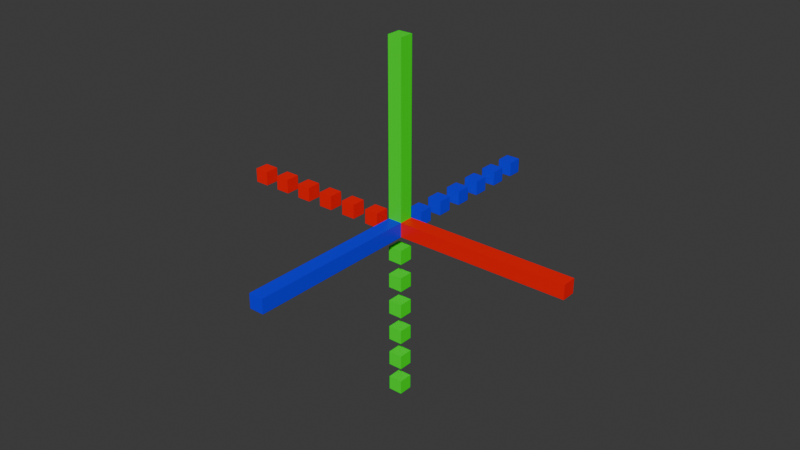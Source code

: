 # Source: debugAxis.blend  (saved by Blender 4.0.36; exported with 4.5.12 LTS)
import bpy
from mathutils import Matrix  # noqa: F401  (used for matrix-valued properties, if any)

bpy.ops.wm.read_factory_settings(use_empty=True)
scene = bpy.context.scene
scene.name = 'Scene'

# ---- collections
col_collection = bpy.data.collections.new('Collection'); scene.collection.children.link(col_collection)

# ---- materials (node trees are filled in below, after node groups)
mat_z = bpy.data.materials.new('Z')
mat_z.use_transparent_shadow = False
mat_y = bpy.data.materials.new('Y')
mat_y.alpha_threshold = 0.0
mat_y.use_transparent_shadow = False
mat_y.roughness = 0.5
mat_y.line_color = (0.0, 0.0, 0.0, 1.0)
mat_x = bpy.data.materials.new('X')
mat_x.use_transparent_shadow = False
mat_center = bpy.data.materials.new('Center')
mat_center.use_transparent_shadow = False

# ---- material node trees
mat_z.use_nodes = True; mat_z.node_tree.nodes.clear()
_N = mat_z.node_tree.nodes; _L = mat_z.node_tree.links
n0 = _N.new('ShaderNodeBsdfPrincipled'); n0.name = 'Principled BSDF'; n0.location = (10, 300)
n0.inputs[0].default_value = (0.0, 0.0, 0.9999, 1.0)
n0.inputs[3].default_value = 1.45
n1 = _N.new('ShaderNodeOutputMaterial'); n1.name = 'Material Output'; n1.location = (300, 300)
_L.new(n0.outputs[0], n1.inputs[0])
n1.is_active_output = True
mat_y.use_nodes = True; mat_y.node_tree.nodes.clear()
_N = mat_y.node_tree.nodes; _L = mat_y.node_tree.links
n0 = _N.new('ShaderNodeOutputMaterial'); n0.name = 'Material Output'; n0.location = (300, 300)
n1 = _N.new('ShaderNodeBsdfPrincipled'); n1.name = 'Principled BSDF'; n1.location = (10, 300)
n1.inputs[0].default_value = (0.0, 1.0, 0.0, 1.0)
n1.inputs[3].default_value = 1.45
_L.new(n1.outputs[0], n0.inputs[0])
n0.is_active_output = True
mat_x.use_nodes = True; mat_x.node_tree.nodes.clear()
_N = mat_x.node_tree.nodes; _L = mat_x.node_tree.links
n0 = _N.new('ShaderNodeBsdfPrincipled'); n0.name = 'Principled BSDF'; n0.location = (10, 300)
n0.inputs[0].default_value = (1.0, 0.0, 0.0, 1.0)
n0.inputs[3].default_value = 1.45
n1 = _N.new('ShaderNodeOutputMaterial'); n1.name = 'Material Output'; n1.location = (300, 300)
_L.new(n0.outputs[0], n1.inputs[0])
n1.is_active_output = True
mat_center.use_nodes = True; mat_center.node_tree.nodes.clear()
_N = mat_center.node_tree.nodes; _L = mat_center.node_tree.links
n0 = _N.new('ShaderNodeBsdfPrincipled'); n0.name = 'Principled BSDF'; n0.location = (10, 300)
n0.inputs[0].default_value = (1.0, 1.0, 1.0, 1.0)
n0.inputs[3].default_value = 1.45
n1 = _N.new('ShaderNodeOutputMaterial'); n1.name = 'Material Output'; n1.location = (300, 300)
_L.new(n0.outputs[0], n1.inputs[0])
n1.is_active_output = True

# ---- world
world_world = bpy.data.worlds.new('World'); scene.world = world_world
world_world.use_nodes = True; world_world.node_tree.nodes.clear()
_N = world_world.node_tree.nodes; _L = world_world.node_tree.links
n0 = _N.new('ShaderNodeOutputWorld'); n0.name = 'World Output'; n0.location = (300, 300)
n1 = _N.new('ShaderNodeBackground'); n1.name = 'Background'; n1.location = (10, 300)
n1.inputs[0].default_value = (0.05088, 0.05088, 0.05088, 1.0)
_L.new(n1.outputs[0], n0.inputs[0])
n0.is_active_output = True
world_world.color = (0.05088, 0.05088, 0.05088)
world_world.use_sun_shadow = False
world_world.sun_shadow_jitter_overblur = 0.0

# ---- meshes
me_cube_002 = bpy.data.meshes.new('Cube.002')
me_cube_002.from_pydata([(-0.125, -0.005, -0.005), (0.025, -0.005, -0.005), (-0.125, -0.005, 0.005), (0.025, -0.005, 0.005), (-0.125, 0.005, -0.005), (0.025, 0.005, -0.005), (-0.125, 0.005, 0.005), (0.025, 0.005, 0.005), (0.035, -0.005, -0.005), (0.125, -0.005, -0.005), (0.035, -0.005, 0.005), (0.125, -0.005, 0.005), (0.125, 0.005, -0.005), (0.035, 0.005, -0.005), (0.125, 0.005, 0.005), (0.035, 0.005, 0.005), (-0.005, -0.005, -0.005), (-0.005, -0.005, 0.005), (-0.005, 0.005, -0.005), (-0.005, 0.005, 0.005), (0.015, -0.005, -0.005), (0.015, -0.005, 0.005), (0.015, 0.005, -0.005), (0.015, 0.005, 0.005), (0.045, -0.005, -0.005), (0.045, -0.005, 0.005), (0.045, 0.005, -0.005), (0.045, 0.005, 0.005), (0.055, -0.005, -0.005), (0.055, -0.005, 0.005), (0.055, 0.005, -0.005), (0.055, 0.005, 0.005), (0.065, -0.005, -0.005), (0.065, -0.005, 0.005), (0.065, 0.005, -0.005), (0.065, 0.005, 0.005), (0.075, -0.005, -0.005), (0.075, -0.005, 0.005), (0.075, 0.005, -0.005), (0.075, 0.005, 0.005), (0.085, -0.005, -0.005), (0.085, -0.005, 0.005), (0.085, 0.005, -0.005), (0.085, 0.005, 0.005), (0.095, -0.005, -0.005), (0.095, -0.005, 0.005), (0.095, 0.005, -0.005), (0.095, 0.005, 0.005), (0.105, -0.005, -0.005), (0.105, -0.005, 0.005), (0.105, 0.005, -0.005), (0.105, 0.005, 0.005), (0.115, -0.005, -0.005), (0.115, -0.005, 0.005), (0.115, 0.005, -0.005), (0.115, 0.005, 0.005)], [], [(0, 2, 6, 4), (5, 22, 23, 7), (14, 12, 54, 55), (18, 4, 6, 19), (15, 27, 26, 13), (42, 38, 39, 43), (50, 46, 47, 51), (34, 30, 31, 35), (12, 14, 11, 9), (17, 2, 0, 16), (25, 10, 8, 24), (41, 37, 36, 40), (49, 45, 44, 48), (33, 29, 28, 32), (20, 1, 3, 21), (52, 9, 11, 53), (22, 5, 1, 20), (12, 9, 52, 54), (16, 0, 4, 18), (8, 13, 26, 24), (40, 36, 38, 42), (48, 44, 46, 50), (32, 28, 30, 34), (19, 6, 2, 17), (27, 15, 10, 25), (43, 39, 37, 41), (51, 47, 45, 49), (35, 31, 29, 33), (21, 3, 7, 23), (53, 11, 14, 55), (5, 7, 3, 1), (8, 10, 15, 13), (18, 19, 17, 16), (20, 21, 23, 22), (26, 27, 25, 24), (28, 29, 31, 30), (34, 35, 33, 32), (36, 37, 39, 38), (42, 43, 41, 40), (44, 45, 47, 46), (50, 51, 49, 48), (52, 53, 55, 54)])
_uv = me_cube_002.uv_layers.new(name='UVMap')
_uv.uv.foreach_set('vector', [0.375, 0.0, 0.625, 0.0, 0.625, 0.25, 0.375, 0.25, 0.375, 0.4, 0.375, 0.39, 0.625, 0.39, 0.625, 0.4, 0.625, 0.5, 0.375, 0.5, 0.375, 0.49, 0.625, 0.49, 0.375, 0.38, 0.375, 0.25, 0.625, 0.25, 0.625, 0.38, 0.625, 0.41, 0.625, 0.42, 0.375, 0.42, 0.375, 0.41, 0.375, 0.46, 0.375, 0.45, 0.625, 0.45, 0.625, 0.46, 0.375, 0.48, 0.375, 0.47, 0.625, 0.47, 0.625, 0.48, 0.375, 0.44, 0.375, 0.43, 0.625, 0.43, 0.625, 0.44, 0.375, 0.5, 0.625, 0.5, 0.625, 0.75, 0.375, 0.75, 0.625, 0.87, 0.625, 1.0, 0.375, 1.0, 0.375, 0.87, 0.625, 0.83, 0.625, 0.84, 0.375, 0.84, 0.375, 0.83, 0.625, 0.79, 0.625, 0.8, 0.375, 0.8, 0.375, 0.79, 0.625, 0.77, 0.625, 0.78, 0.375, 0.78, 0.375, 0.77, 0.625, 0.81, 0.625, 0.82, 0.375, 0.82, 0.375, 0.81, 0.375, 0.86, 0.375, 0.85, 0.625, 0.85, 0.625, 0.86, 0.375, 0.76, 0.375, 0.75, 0.625, 0.75, 0.625, 0.76, 0.265, 0.5, 0.275, 0.5, 0.275, 0.75, 0.265, 0.75, 0.375, 0.5, 0.375, 0.75, 0.365, 0.75, 0.365, 0.5, 0.255, 0.75, 0.125, 0.75, 0.125, 0.5, 0.255, 0.5, 0.285, 0.75, 0.285, 0.5, 0.295, 0.5, 0.295, 0.75, 0.335, 0.75, 0.325, 0.75, 0.325, 0.5, 0.335, 0.5, 0.355, 0.75, 0.345, 0.75, 0.345, 0.5, 0.355, 0.5, 0.315, 0.75, 0.305, 0.75, 0.305, 0.5, 0.315, 0.5, 0.745, 0.5, 0.875, 0.5, 0.875, 0.75, 0.745, 0.75, 0.705, 0.5, 0.715, 0.5, 0.715, 0.75, 0.705, 0.75, 0.665, 0.5, 0.675, 0.5, 0.675, 0.75, 0.665, 0.75, 0.645, 0.5, 0.655, 0.5, 0.655, 0.75, 0.645, 0.75, 0.685, 0.5, 0.695, 0.5, 0.695, 0.75, 0.685, 0.75, 0.735, 0.75, 0.725, 0.75, 0.725, 0.5, 0.735, 0.5, 0.635, 0.75, 0.625, 0.75, 0.625, 0.5, 0.635, 0.5, 0.375, 0.25, 0.625, 0.25, 0.625, 0.0, 0.375, 0.0, 0.375, 0.75, 0.625, 0.75, 0.625, 0.5, 0.375, 0.5, 0.375, 0.25, 0.625, 0.25, 0.625, 0.0, 0.375, 0.0, 0.375, 0.75, 0.625, 0.75, 0.625, 0.5, 0.375, 0.5, 0.375, 0.25, 0.625, 0.25, 0.625, 0.0, 0.375, 0.0, 0.375, 0.75, 0.625, 0.75, 0.625, 0.5, 0.375, 0.5, 0.375, 0.25, 0.625, 0.25, 0.625, 0.0, 0.375, 0.0, 0.375, 0.75, 0.625, 0.75, 0.625, 0.5, 0.375, 0.5, 0.375, 0.25, 0.625, 0.25, 0.625, 0.0, 0.375, 0.0, 0.375, 0.75, 0.625, 0.75, 0.625, 0.5, 0.375, 0.5, 0.375, 0.25, 0.625, 0.25, 0.625, 0.0, 0.375, 0.0, 0.375, 0.75, 0.625, 0.75, 0.625, 0.5, 0.375, 0.5])
me_cube_002.materials.append(mat_z)
me_cube_002.update()
me_cube_011 = bpy.data.meshes.new('Cube.011')
me_cube_011.from_pydata([(-0.125, -0.005, -0.005), (0.025, -0.005, -0.005), (-0.125, -0.005, 0.005), (0.025, -0.005, 0.005), (-0.125, 0.005, -0.005), (0.025, 0.005, -0.005), (-0.125, 0.005, 0.005), (0.025, 0.005, 0.005), (0.035, -0.005, -0.005), (0.125, -0.005, -0.005), (0.035, -0.005, 0.005), (0.125, -0.005, 0.005), (0.125, 0.005, -0.005), (0.035, 0.005, -0.005), (0.125, 0.005, 0.005), (0.035, 0.005, 0.005), (-0.005, -0.005, -0.005), (-0.005, -0.005, 0.005), (-0.005, 0.005, -0.005), (-0.005, 0.005, 0.005), (0.015, -0.005, -0.005), (0.015, -0.005, 0.005), (0.015, 0.005, -0.005), (0.015, 0.005, 0.005), (0.045, -0.005, -0.005), (0.045, -0.005, 0.005), (0.045, 0.005, -0.005), (0.045, 0.005, 0.005), (0.055, -0.005, -0.005), (0.055, -0.005, 0.005), (0.055, 0.005, -0.005), (0.055, 0.005, 0.005), (0.065, -0.005, -0.005), (0.065, -0.005, 0.005), (0.065, 0.005, -0.005), (0.065, 0.005, 0.005), (0.075, -0.005, -0.005), (0.075, -0.005, 0.005), (0.075, 0.005, -0.005), (0.075, 0.005, 0.005), (0.085, -0.005, -0.005), (0.085, -0.005, 0.005), (0.085, 0.005, -0.005), (0.085, 0.005, 0.005), (0.095, -0.005, -0.005), (0.095, -0.005, 0.005), (0.095, 0.005, -0.005), (0.095, 0.005, 0.005), (0.105, -0.005, -0.005), (0.105, -0.005, 0.005), (0.105, 0.005, -0.005), (0.105, 0.005, 0.005), (0.115, -0.005, -0.005), (0.115, -0.005, 0.005), (0.115, 0.005, -0.005), (0.115, 0.005, 0.005)], [], [(0, 2, 6, 4), (5, 22, 23, 7), (14, 12, 54, 55), (18, 4, 6, 19), (15, 27, 26, 13), (42, 38, 39, 43), (50, 46, 47, 51), (34, 30, 31, 35), (12, 14, 11, 9), (17, 2, 0, 16), (25, 10, 8, 24), (41, 37, 36, 40), (49, 45, 44, 48), (33, 29, 28, 32), (20, 1, 3, 21), (52, 9, 11, 53), (22, 5, 1, 20), (12, 9, 52, 54), (16, 0, 4, 18), (8, 13, 26, 24), (40, 36, 38, 42), (48, 44, 46, 50), (32, 28, 30, 34), (19, 6, 2, 17), (27, 15, 10, 25), (43, 39, 37, 41), (51, 47, 45, 49), (35, 31, 29, 33), (21, 3, 7, 23), (53, 11, 14, 55), (5, 7, 3, 1), (8, 10, 15, 13), (18, 19, 17, 16), (20, 21, 23, 22), (26, 27, 25, 24), (28, 29, 31, 30), (34, 35, 33, 32), (36, 37, 39, 38), (42, 43, 41, 40), (44, 45, 47, 46), (50, 51, 49, 48), (52, 53, 55, 54)])
_uv = me_cube_011.uv_layers.new(name='UVMap')
_uv.uv.foreach_set('vector', [0.375, 0.0, 0.625, 0.0, 0.625, 0.25, 0.375, 0.25, 0.375, 0.4, 0.375, 0.39, 0.625, 0.39, 0.625, 0.4, 0.625, 0.5, 0.375, 0.5, 0.375, 0.49, 0.625, 0.49, 0.375, 0.38, 0.375, 0.25, 0.625, 0.25, 0.625, 0.38, 0.625, 0.41, 0.625, 0.42, 0.375, 0.42, 0.375, 0.41, 0.375, 0.46, 0.375, 0.45, 0.625, 0.45, 0.625, 0.46, 0.375, 0.48, 0.375, 0.47, 0.625, 0.47, 0.625, 0.48, 0.375, 0.44, 0.375, 0.43, 0.625, 0.43, 0.625, 0.44, 0.375, 0.5, 0.625, 0.5, 0.625, 0.75, 0.375, 0.75, 0.625, 0.87, 0.625, 1.0, 0.375, 1.0, 0.375, 0.87, 0.625, 0.83, 0.625, 0.84, 0.375, 0.84, 0.375, 0.83, 0.625, 0.79, 0.625, 0.8, 0.375, 0.8, 0.375, 0.79, 0.625, 0.77, 0.625, 0.78, 0.375, 0.78, 0.375, 0.77, 0.625, 0.81, 0.625, 0.82, 0.375, 0.82, 0.375, 0.81, 0.375, 0.86, 0.375, 0.85, 0.625, 0.85, 0.625, 0.86, 0.375, 0.76, 0.375, 0.75, 0.625, 0.75, 0.625, 0.76, 0.265, 0.5, 0.275, 0.5, 0.275, 0.75, 0.265, 0.75, 0.375, 0.5, 0.375, 0.75, 0.365, 0.75, 0.365, 0.5, 0.255, 0.75, 0.125, 0.75, 0.125, 0.5, 0.255, 0.5, 0.285, 0.75, 0.285, 0.5, 0.295, 0.5, 0.295, 0.75, 0.335, 0.75, 0.325, 0.75, 0.325, 0.5, 0.335, 0.5, 0.355, 0.75, 0.345, 0.75, 0.345, 0.5, 0.355, 0.5, 0.315, 0.75, 0.305, 0.75, 0.305, 0.5, 0.315, 0.5, 0.745, 0.5, 0.875, 0.5, 0.875, 0.75, 0.745, 0.75, 0.705, 0.5, 0.715, 0.5, 0.715, 0.75, 0.705, 0.75, 0.665, 0.5, 0.675, 0.5, 0.675, 0.75, 0.665, 0.75, 0.645, 0.5, 0.655, 0.5, 0.655, 0.75, 0.645, 0.75, 0.685, 0.5, 0.695, 0.5, 0.695, 0.75, 0.685, 0.75, 0.735, 0.75, 0.725, 0.75, 0.725, 0.5, 0.735, 0.5, 0.635, 0.75, 0.625, 0.75, 0.625, 0.5, 0.635, 0.5, 0.375, 0.25, 0.625, 0.25, 0.625, 0.0, 0.375, 0.0, 0.375, 0.75, 0.625, 0.75, 0.625, 0.5, 0.375, 0.5, 0.375, 0.25, 0.625, 0.25, 0.625, 0.0, 0.375, 0.0, 0.375, 0.75, 0.625, 0.75, 0.625, 0.5, 0.375, 0.5, 0.375, 0.25, 0.625, 0.25, 0.625, 0.0, 0.375, 0.0, 0.375, 0.75, 0.625, 0.75, 0.625, 0.5, 0.375, 0.5, 0.375, 0.25, 0.625, 0.25, 0.625, 0.0, 0.375, 0.0, 0.375, 0.75, 0.625, 0.75, 0.625, 0.5, 0.375, 0.5, 0.375, 0.25, 0.625, 0.25, 0.625, 0.0, 0.375, 0.0, 0.375, 0.75, 0.625, 0.75, 0.625, 0.5, 0.375, 0.5, 0.375, 0.25, 0.625, 0.25, 0.625, 0.0, 0.375, 0.0, 0.375, 0.75, 0.625, 0.75, 0.625, 0.5, 0.375, 0.5])
me_cube_011.materials.append(mat_y)
me_cube_011.update()
me_cube_012 = bpy.data.meshes.new('Cube.012')
me_cube_012.from_pydata([(-0.125, -0.005, -0.005), (0.025, -0.005, -0.005), (-0.125, -0.005, 0.005), (0.025, -0.005, 0.005), (-0.125, 0.005, -0.005), (0.025, 0.005, -0.005), (-0.125, 0.005, 0.005), (0.025, 0.005, 0.005), (0.035, -0.005, -0.005), (0.125, -0.005, -0.005), (0.035, -0.005, 0.005), (0.125, -0.005, 0.005), (0.125, 0.005, -0.005), (0.035, 0.005, -0.005), (0.125, 0.005, 0.005), (0.035, 0.005, 0.005), (-0.005, -0.005, -0.005), (-0.005, -0.005, 0.005), (-0.005, 0.005, -0.005), (-0.005, 0.005, 0.005), (0.015, -0.005, -0.005), (0.015, -0.005, 0.005), (0.015, 0.005, -0.005), (0.015, 0.005, 0.005), (0.045, -0.005, -0.005), (0.045, -0.005, 0.005), (0.045, 0.005, -0.005), (0.045, 0.005, 0.005), (0.055, -0.005, -0.005), (0.055, -0.005, 0.005), (0.055, 0.005, -0.005), (0.055, 0.005, 0.005), (0.065, -0.005, -0.005), (0.065, -0.005, 0.005), (0.065, 0.005, -0.005), (0.065, 0.005, 0.005), (0.075, -0.005, -0.005), (0.075, -0.005, 0.005), (0.075, 0.005, -0.005), (0.075, 0.005, 0.005), (0.085, -0.005, -0.005), (0.085, -0.005, 0.005), (0.085, 0.005, -0.005), (0.085, 0.005, 0.005), (0.095, -0.005, -0.005), (0.095, -0.005, 0.005), (0.095, 0.005, -0.005), (0.095, 0.005, 0.005), (0.105, -0.005, -0.005), (0.105, -0.005, 0.005), (0.105, 0.005, -0.005), (0.105, 0.005, 0.005), (0.115, -0.005, -0.005), (0.115, -0.005, 0.005), (0.115, 0.005, -0.005), (0.115, 0.005, 0.005)], [], [(0, 2, 6, 4), (5, 22, 23, 7), (14, 12, 54, 55), (18, 4, 6, 19), (15, 27, 26, 13), (42, 38, 39, 43), (50, 46, 47, 51), (34, 30, 31, 35), (12, 14, 11, 9), (17, 2, 0, 16), (25, 10, 8, 24), (41, 37, 36, 40), (49, 45, 44, 48), (33, 29, 28, 32), (20, 1, 3, 21), (52, 9, 11, 53), (22, 5, 1, 20), (12, 9, 52, 54), (16, 0, 4, 18), (8, 13, 26, 24), (40, 36, 38, 42), (48, 44, 46, 50), (32, 28, 30, 34), (19, 6, 2, 17), (27, 15, 10, 25), (43, 39, 37, 41), (51, 47, 45, 49), (35, 31, 29, 33), (21, 3, 7, 23), (53, 11, 14, 55), (5, 7, 3, 1), (8, 10, 15, 13), (18, 19, 17, 16), (20, 21, 23, 22), (26, 27, 25, 24), (28, 29, 31, 30), (34, 35, 33, 32), (36, 37, 39, 38), (42, 43, 41, 40), (44, 45, 47, 46), (50, 51, 49, 48), (52, 53, 55, 54)])
_uv = me_cube_012.uv_layers.new(name='UVMap')
_uv.uv.foreach_set('vector', [0.375, 0.0, 0.625, 0.0, 0.625, 0.25, 0.375, 0.25, 0.375, 0.4, 0.375, 0.39, 0.625, 0.39, 0.625, 0.4, 0.625, 0.5, 0.375, 0.5, 0.375, 0.49, 0.625, 0.49, 0.375, 0.38, 0.375, 0.25, 0.625, 0.25, 0.625, 0.38, 0.625, 0.41, 0.625, 0.42, 0.375, 0.42, 0.375, 0.41, 0.375, 0.46, 0.375, 0.45, 0.625, 0.45, 0.625, 0.46, 0.375, 0.48, 0.375, 0.47, 0.625, 0.47, 0.625, 0.48, 0.375, 0.44, 0.375, 0.43, 0.625, 0.43, 0.625, 0.44, 0.375, 0.5, 0.625, 0.5, 0.625, 0.75, 0.375, 0.75, 0.625, 0.87, 0.625, 1.0, 0.375, 1.0, 0.375, 0.87, 0.625, 0.83, 0.625, 0.84, 0.375, 0.84, 0.375, 0.83, 0.625, 0.79, 0.625, 0.8, 0.375, 0.8, 0.375, 0.79, 0.625, 0.77, 0.625, 0.78, 0.375, 0.78, 0.375, 0.77, 0.625, 0.81, 0.625, 0.82, 0.375, 0.82, 0.375, 0.81, 0.375, 0.86, 0.375, 0.85, 0.625, 0.85, 0.625, 0.86, 0.375, 0.76, 0.375, 0.75, 0.625, 0.75, 0.625, 0.76, 0.265, 0.5, 0.275, 0.5, 0.275, 0.75, 0.265, 0.75, 0.375, 0.5, 0.375, 0.75, 0.365, 0.75, 0.365, 0.5, 0.255, 0.75, 0.125, 0.75, 0.125, 0.5, 0.255, 0.5, 0.285, 0.75, 0.285, 0.5, 0.295, 0.5, 0.295, 0.75, 0.335, 0.75, 0.325, 0.75, 0.325, 0.5, 0.335, 0.5, 0.355, 0.75, 0.345, 0.75, 0.345, 0.5, 0.355, 0.5, 0.315, 0.75, 0.305, 0.75, 0.305, 0.5, 0.315, 0.5, 0.745, 0.5, 0.875, 0.5, 0.875, 0.75, 0.745, 0.75, 0.705, 0.5, 0.715, 0.5, 0.715, 0.75, 0.705, 0.75, 0.665, 0.5, 0.675, 0.5, 0.675, 0.75, 0.665, 0.75, 0.645, 0.5, 0.655, 0.5, 0.655, 0.75, 0.645, 0.75, 0.685, 0.5, 0.695, 0.5, 0.695, 0.75, 0.685, 0.75, 0.735, 0.75, 0.725, 0.75, 0.725, 0.5, 0.735, 0.5, 0.635, 0.75, 0.625, 0.75, 0.625, 0.5, 0.635, 0.5, 0.375, 0.25, 0.625, 0.25, 0.625, 0.0, 0.375, 0.0, 0.375, 0.75, 0.625, 0.75, 0.625, 0.5, 0.375, 0.5, 0.375, 0.25, 0.625, 0.25, 0.625, 0.0, 0.375, 0.0, 0.375, 0.75, 0.625, 0.75, 0.625, 0.5, 0.375, 0.5, 0.375, 0.25, 0.625, 0.25, 0.625, 0.0, 0.375, 0.0, 0.375, 0.75, 0.625, 0.75, 0.625, 0.5, 0.375, 0.5, 0.375, 0.25, 0.625, 0.25, 0.625, 0.0, 0.375, 0.0, 0.375, 0.75, 0.625, 0.75, 0.625, 0.5, 0.375, 0.5, 0.375, 0.25, 0.625, 0.25, 0.625, 0.0, 0.375, 0.0, 0.375, 0.75, 0.625, 0.75, 0.625, 0.5, 0.375, 0.5, 0.375, 0.25, 0.625, 0.25, 0.625, 0.0, 0.375, 0.0, 0.375, 0.75, 0.625, 0.75, 0.625, 0.5, 0.375, 0.5])
me_cube_012.materials.append(mat_x)
me_cube_012.update()
me_cube_013 = bpy.data.meshes.new('Cube.013')
me_cube_013.from_pydata([(0.005, -0.005, -0.005), (0.005, -0.005, 0.005), (0.005, 0.005, -0.005), (0.005, 0.005, 0.005), (-0.005, -0.005, -0.005), (-0.005, -0.005, 0.005), (-0.005, 0.005, -0.005), (-0.005, 0.005, 0.005)], [], [(2, 6, 7, 3), (4, 0, 1, 5), (6, 2, 0, 4), (5, 1, 3, 7), (2, 3, 1, 0), (4, 5, 7, 6)])
_uv = me_cube_013.uv_layers.new(name='UVMap')
_uv.uv.foreach_set('vector', [0.375, 0.4, 0.375, 0.39, 0.625, 0.39, 0.625, 0.4, 0.375, 0.86, 0.375, 0.85, 0.625, 0.85, 0.625, 0.86, 0.265, 0.5, 0.275, 0.5, 0.275, 0.75, 0.265, 0.75, 0.735, 0.75, 0.725, 0.75, 0.725, 0.5, 0.735, 0.5, 0.375, 0.25, 0.625, 0.25, 0.625, 0.0, 0.375, 0.0, 0.375, 0.75, 0.625, 0.75, 0.625, 0.5, 0.375, 0.5])
me_cube_013.materials.append(mat_center)
me_cube_013.update()

# ---- objects
ob_cube = bpy.data.objects.new('Cube', me_cube_002)
ob_cube_001 = bpy.data.objects.new('Cube.001', me_cube_011)
ob_cube_002 = bpy.data.objects.new('Cube.002', me_cube_012)
ob_cube_003 = bpy.data.objects.new('Cube.003', me_cube_013)

# ---- transforms, parenting, visibility, modifiers, constraints
ob_cube.location = (0.0, 0.0, 0.0)
ob_cube.rotation_euler = (0.0, -0.0, 1.571)
ob_cube_001.location = (0.0, 0.0, 0.0)
ob_cube_001.rotation_euler = (-1.571, 1.571, 0.0)
ob_cube_002.location = (0.0, 0.0, 0.0)
ob_cube_002.rotation_euler = (1.571, -4.371e-08, 3.142)
ob_cube_003.location = (0.0, 0.0, 0.0)
ob_cube_003.rotation_euler = (1.571, -4.371e-08, 3.142)

# ---- collection membership
col_collection.objects.link(ob_cube)
col_collection.objects.link(ob_cube_001)
col_collection.objects.link(ob_cube_002)
col_collection.objects.link(ob_cube_003)

# ---- scene / render settings (as saved in the file)
scene.frame_start = 1; scene.frame_end = 250; scene.frame_set(1)
scene.render.engine = 'BLENDER_EEVEE_NEXT'
scene.cycles.sampling_pattern = 'TABULATED_SOBOL'
bpy.context.view_layer.update()

# ---- added for rendering (the .blend has no active camera and no usable light): camera, sun
cam_auto = bpy.data.cameras.new('AutoCamera')
cam_auto.lens = 50.0
cam_auto.sensor_width = 36.0
cam_auto.clip_end = 1000.0
ob_auto_camera = bpy.data.objects.new('AutoCamera', cam_auto)
scene.collection.objects.link(ob_auto_camera)
ob_auto_camera.location = (0.400634, -0.48076, 0.320507)
ob_auto_camera.rotation_euler = (1.09748, -7.21219e-08, 0.694738)
scene.camera = ob_auto_camera
light_auto_sun = bpy.data.lights.new('AutoSun', 'SUN')
light_auto_sun.energy = 3.0
light_auto_sun.angle = 0.0523599
ob_auto_sun = bpy.data.objects.new('AutoSun', light_auto_sun)
scene.collection.objects.link(ob_auto_sun)
ob_auto_sun.rotation_euler = (0.872665, 0.174533, 0.523599)
bpy.context.view_layer.update()
